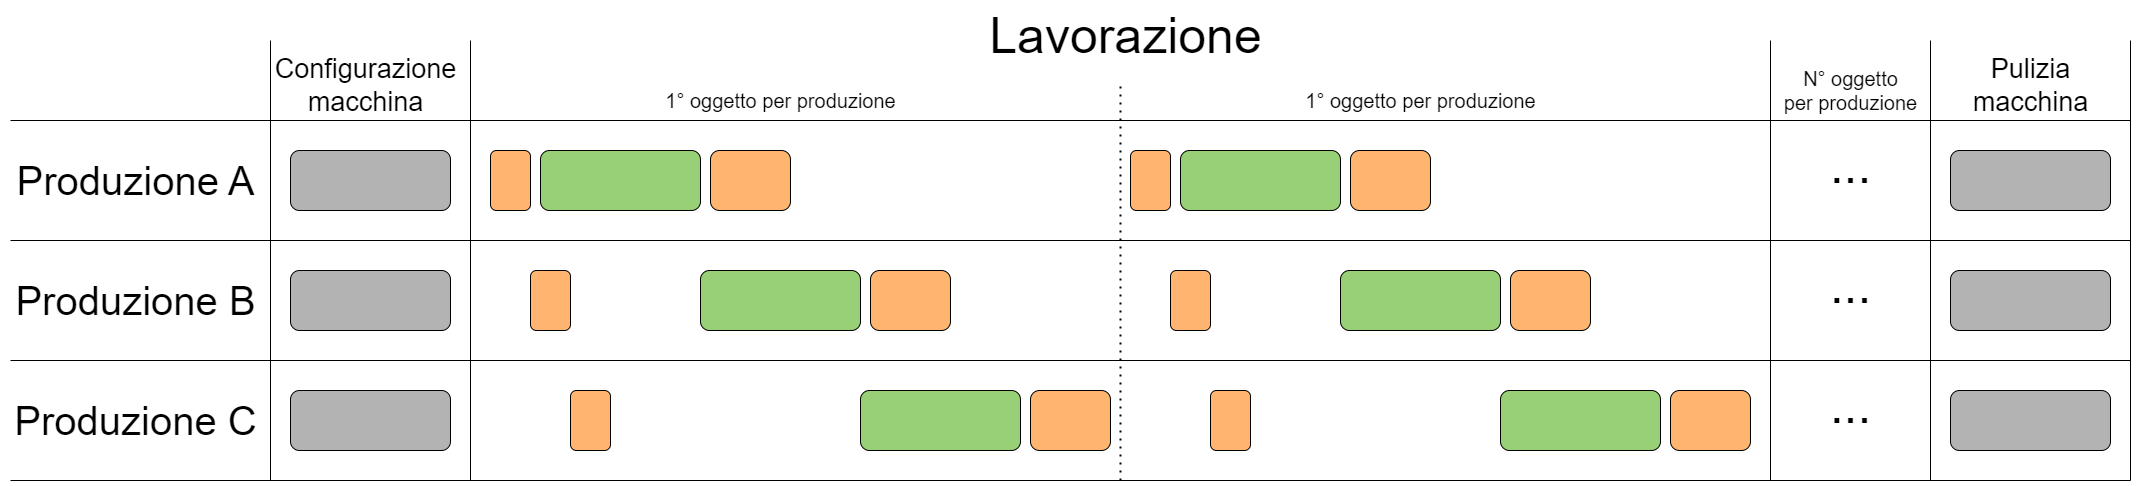

The diagram above was exported from draw.io. Its source (the exported page's mxGraphModel, read from the mxfile embedded in the PNG):
<mxGraphModel dx="5105" dy="3915" grid="1" gridSize="10" guides="1" tooltips="1" connect="1" arrows="1" fold="1" page="0" pageScale="1" pageWidth="827" pageHeight="1169" math="0" shadow="0">
  <root>
    <mxCell id="0" />
    <mxCell id="1" parent="0" />
    <mxCell id="2" value="" style="endArrow=none;html=1;rounded=0;" edge="1" parent="1">
      <mxGeometry width="50" height="50" relative="1" as="geometry">
        <mxPoint x="-320" y="-120" as="sourcePoint" />
        <mxPoint x="1800" y="-120" as="targetPoint" />
      </mxGeometry>
    </mxCell>
    <mxCell id="3" value="" style="endArrow=none;html=1;rounded=0;" edge="1" parent="1">
      <mxGeometry width="50" height="50" relative="1" as="geometry">
        <mxPoint x="-320" as="sourcePoint" />
        <mxPoint x="1800" as="targetPoint" />
      </mxGeometry>
    </mxCell>
    <mxCell id="4" value="&lt;font style=&quot;font-size: 40px;&quot;&gt;Produzione&amp;nbsp;A&lt;/font&gt;" style="text;html=1;align=center;verticalAlign=middle;resizable=0;points=[];autosize=1;strokeColor=none;fillColor=none;" vertex="1" parent="1">
      <mxGeometry x="-325" y="-90" width="260" height="60" as="geometry" />
    </mxCell>
    <mxCell id="5" value="" style="endArrow=none;html=1;rounded=0;" edge="1" parent="1">
      <mxGeometry width="50" height="50" relative="1" as="geometry">
        <mxPoint x="-320" y="120" as="sourcePoint" />
        <mxPoint x="1800" y="120" as="targetPoint" />
      </mxGeometry>
    </mxCell>
    <mxCell id="6" value="" style="endArrow=none;html=1;rounded=0;" edge="1" parent="1">
      <mxGeometry width="50" height="50" relative="1" as="geometry">
        <mxPoint x="-320" y="240" as="sourcePoint" />
        <mxPoint x="1800" y="240" as="targetPoint" />
      </mxGeometry>
    </mxCell>
    <mxCell id="7" value="&lt;font style=&quot;font-size: 40px;&quot;&gt;Produzione&amp;nbsp;C&lt;/font&gt;" style="text;html=1;align=center;verticalAlign=middle;resizable=0;points=[];autosize=1;strokeColor=none;fillColor=none;" vertex="1" parent="1">
      <mxGeometry x="-330" y="150" width="270" height="60" as="geometry" />
    </mxCell>
    <mxCell id="8" value="&lt;font style=&quot;font-size: 40px;&quot;&gt;Produzione B&lt;/font&gt;" style="text;html=1;align=center;verticalAlign=middle;resizable=0;points=[];autosize=1;strokeColor=none;fillColor=none;" vertex="1" parent="1">
      <mxGeometry x="-325" y="30" width="260" height="60" as="geometry" />
    </mxCell>
    <mxCell id="9" value="" style="endArrow=none;html=1;rounded=0;" edge="1" parent="1">
      <mxGeometry width="50" height="50" relative="1" as="geometry">
        <mxPoint x="-60" y="240" as="sourcePoint" />
        <mxPoint x="-60" y="-200" as="targetPoint" />
      </mxGeometry>
    </mxCell>
    <mxCell id="10" value="&lt;font style=&quot;font-size: 27px;&quot;&gt;Configurazione&lt;br&gt;macchina&lt;br&gt;&lt;/font&gt;" style="text;html=1;align=center;verticalAlign=middle;resizable=0;points=[];autosize=1;strokeColor=none;fillColor=none;" vertex="1" parent="1">
      <mxGeometry x="-70" y="-195" width="210" height="80" as="geometry" />
    </mxCell>
    <mxCell id="11" value="" style="rounded=1;whiteSpace=wrap;html=1;fillColor=#B3B3B3;" vertex="1" parent="1">
      <mxGeometry x="-40" y="-90" width="160" height="60" as="geometry" />
    </mxCell>
    <mxCell id="12" value="" style="rounded=1;whiteSpace=wrap;html=1;fillColor=#B3B3B3;" vertex="1" parent="1">
      <mxGeometry x="-40" y="30" width="160" height="60" as="geometry" />
    </mxCell>
    <mxCell id="13" value="" style="rounded=1;whiteSpace=wrap;html=1;fillColor=#B3B3B3;" vertex="1" parent="1">
      <mxGeometry x="-40" y="150" width="160" height="60" as="geometry" />
    </mxCell>
    <mxCell id="14" value="" style="rounded=1;whiteSpace=wrap;html=1;fillColor=#FFB570;" vertex="1" parent="1">
      <mxGeometry x="160" y="-90" width="40" height="60" as="geometry" />
    </mxCell>
    <mxCell id="15" value="" style="rounded=1;whiteSpace=wrap;html=1;fillColor=#FFB570;" vertex="1" parent="1">
      <mxGeometry x="200" y="30" width="40" height="60" as="geometry" />
    </mxCell>
    <mxCell id="16" value="" style="rounded=1;whiteSpace=wrap;html=1;fillColor=#FFB570;" vertex="1" parent="1">
      <mxGeometry x="240" y="150" width="40" height="60" as="geometry" />
    </mxCell>
    <mxCell id="17" value="" style="rounded=1;whiteSpace=wrap;html=1;fillColor=#97D077;" vertex="1" parent="1">
      <mxGeometry x="210" y="-90" width="160" height="60" as="geometry" />
    </mxCell>
    <mxCell id="18" value="" style="rounded=1;whiteSpace=wrap;html=1;fillColor=#97D077;" vertex="1" parent="1">
      <mxGeometry x="370" y="30" width="160" height="60" as="geometry" />
    </mxCell>
    <mxCell id="19" value="" style="rounded=1;whiteSpace=wrap;html=1;fillColor=#97D077;" vertex="1" parent="1">
      <mxGeometry x="530" y="150" width="160" height="60" as="geometry" />
    </mxCell>
    <mxCell id="20" value="" style="rounded=1;whiteSpace=wrap;html=1;fillColor=#FFB570;" vertex="1" parent="1">
      <mxGeometry x="380" y="-90" width="80" height="60" as="geometry" />
    </mxCell>
    <mxCell id="21" value="" style="rounded=1;whiteSpace=wrap;html=1;fillColor=#FFB570;" vertex="1" parent="1">
      <mxGeometry x="540" y="30" width="80" height="60" as="geometry" />
    </mxCell>
    <mxCell id="22" value="" style="rounded=1;whiteSpace=wrap;html=1;fillColor=#FFB570;" vertex="1" parent="1">
      <mxGeometry x="700" y="150" width="80" height="60" as="geometry" />
    </mxCell>
    <mxCell id="23" value="" style="rounded=1;whiteSpace=wrap;html=1;fillColor=#FFB570;" vertex="1" parent="1">
      <mxGeometry x="800" y="-90" width="40" height="60" as="geometry" />
    </mxCell>
    <mxCell id="24" value="" style="rounded=1;whiteSpace=wrap;html=1;fillColor=#FFB570;" vertex="1" parent="1">
      <mxGeometry x="840" y="30" width="40" height="60" as="geometry" />
    </mxCell>
    <mxCell id="25" value="" style="rounded=1;whiteSpace=wrap;html=1;fillColor=#FFB570;" vertex="1" parent="1">
      <mxGeometry x="880" y="150" width="40" height="60" as="geometry" />
    </mxCell>
    <mxCell id="26" value="" style="rounded=1;whiteSpace=wrap;html=1;fillColor=#97D077;" vertex="1" parent="1">
      <mxGeometry x="850" y="-90" width="160" height="60" as="geometry" />
    </mxCell>
    <mxCell id="27" value="" style="rounded=1;whiteSpace=wrap;html=1;fillColor=#97D077;" vertex="1" parent="1">
      <mxGeometry x="1010" y="30" width="160" height="60" as="geometry" />
    </mxCell>
    <mxCell id="28" value="" style="rounded=1;whiteSpace=wrap;html=1;fillColor=#97D077;" vertex="1" parent="1">
      <mxGeometry x="1170" y="150" width="160" height="60" as="geometry" />
    </mxCell>
    <mxCell id="29" value="" style="rounded=1;whiteSpace=wrap;html=1;fillColor=#FFB570;" vertex="1" parent="1">
      <mxGeometry x="1020" y="-90" width="80" height="60" as="geometry" />
    </mxCell>
    <mxCell id="30" value="" style="rounded=1;whiteSpace=wrap;html=1;fillColor=#FFB570;" vertex="1" parent="1">
      <mxGeometry x="1180" y="30" width="80" height="60" as="geometry" />
    </mxCell>
    <mxCell id="31" value="" style="rounded=1;whiteSpace=wrap;html=1;fillColor=#FFB570;" vertex="1" parent="1">
      <mxGeometry x="1340" y="150" width="80" height="60" as="geometry" />
    </mxCell>
    <mxCell id="32" value="" style="endArrow=none;html=1;rounded=0;" edge="1" parent="1">
      <mxGeometry width="50" height="50" relative="1" as="geometry">
        <mxPoint x="140" y="240" as="sourcePoint" />
        <mxPoint x="140" y="-200" as="targetPoint" />
      </mxGeometry>
    </mxCell>
    <mxCell id="33" value="" style="endArrow=none;dashed=1;html=1;dashPattern=1 3;strokeWidth=2;rounded=0;" edge="1" parent="1">
      <mxGeometry width="50" height="50" relative="1" as="geometry">
        <mxPoint x="790" y="240" as="sourcePoint" />
        <mxPoint x="790" y="-160" as="targetPoint" />
      </mxGeometry>
    </mxCell>
    <mxCell id="34" value="" style="endArrow=none;html=1;rounded=0;" edge="1" parent="1">
      <mxGeometry width="50" height="50" relative="1" as="geometry">
        <mxPoint x="1600" y="240" as="sourcePoint" />
        <mxPoint x="1600" y="-200" as="targetPoint" />
      </mxGeometry>
    </mxCell>
    <mxCell id="35" value="" style="rounded=1;whiteSpace=wrap;html=1;fillColor=#B3B3B3;" vertex="1" parent="1">
      <mxGeometry x="1620" y="-90" width="160" height="60" as="geometry" />
    </mxCell>
    <mxCell id="36" value="" style="rounded=1;whiteSpace=wrap;html=1;fillColor=#B3B3B3;" vertex="1" parent="1">
      <mxGeometry x="1620" y="30" width="160" height="60" as="geometry" />
    </mxCell>
    <mxCell id="37" value="" style="rounded=1;whiteSpace=wrap;html=1;fillColor=#B3B3B3;" vertex="1" parent="1">
      <mxGeometry x="1620" y="150" width="160" height="60" as="geometry" />
    </mxCell>
    <mxCell id="38" value="" style="endArrow=none;html=1;rounded=0;" edge="1" parent="1">
      <mxGeometry width="50" height="50" relative="1" as="geometry">
        <mxPoint x="1800" y="240" as="sourcePoint" />
        <mxPoint x="1800" y="-200" as="targetPoint" />
      </mxGeometry>
    </mxCell>
    <mxCell id="39" value="&lt;font style=&quot;font-size: 27px;&quot;&gt;Pulizia&lt;br&gt;macchina&lt;br&gt;&lt;/font&gt;" style="text;html=1;align=center;verticalAlign=middle;resizable=0;points=[];autosize=1;strokeColor=none;fillColor=none;" vertex="1" parent="1">
      <mxGeometry x="1630" y="-195" width="140" height="80" as="geometry" />
    </mxCell>
    <mxCell id="40" value="&lt;font style=&quot;font-size: 50px;&quot;&gt;Lavorazione&lt;br&gt;&lt;/font&gt;" style="text;html=1;align=center;verticalAlign=middle;resizable=0;points=[];autosize=1;strokeColor=none;fillColor=none;" vertex="1" parent="1">
      <mxGeometry x="645" y="-240" width="300" height="70" as="geometry" />
    </mxCell>
    <mxCell id="41" value="&lt;font style=&quot;&quot;&gt;&lt;font style=&quot;font-size: 20px;&quot;&gt;1° oggetto per produzione&lt;/font&gt;&lt;br&gt;&lt;/font&gt;" style="text;html=1;align=center;verticalAlign=middle;resizable=0;points=[];autosize=1;strokeColor=none;fillColor=none;" vertex="1" parent="1">
      <mxGeometry x="325" y="-160" width="250" height="40" as="geometry" />
    </mxCell>
    <mxCell id="42" value="&lt;font style=&quot;&quot;&gt;&lt;font style=&quot;font-size: 20px;&quot;&gt;1° oggetto per produzione&lt;/font&gt;&lt;br&gt;&lt;/font&gt;" style="text;html=1;align=center;verticalAlign=middle;resizable=0;points=[];autosize=1;strokeColor=none;fillColor=none;" vertex="1" parent="1">
      <mxGeometry x="965" y="-160" width="250" height="40" as="geometry" />
    </mxCell>
    <mxCell id="43" value="" style="endArrow=none;html=1;rounded=0;" edge="1" parent="1">
      <mxGeometry width="50" height="50" relative="1" as="geometry">
        <mxPoint x="1440" y="240" as="sourcePoint" />
        <mxPoint x="1440" y="-200" as="targetPoint" />
      </mxGeometry>
    </mxCell>
    <mxCell id="44" value="&lt;font style=&quot;&quot;&gt;&lt;font style=&quot;font-size: 20px;&quot;&gt;N° oggetto &lt;br&gt;per produzione&lt;/font&gt;&lt;br&gt;&lt;/font&gt;" style="text;html=1;align=center;verticalAlign=middle;resizable=0;points=[];autosize=1;strokeColor=none;fillColor=none;" vertex="1" parent="1">
      <mxGeometry x="1440" y="-180" width="160" height="60" as="geometry" />
    </mxCell>
    <mxCell id="45" value="&lt;font style=&quot;&quot;&gt;&lt;font style=&quot;font-size: 50px;&quot;&gt;...&lt;/font&gt;&lt;br&gt;&lt;/font&gt;" style="text;html=1;align=center;verticalAlign=middle;resizable=0;points=[];autosize=1;strokeColor=none;fillColor=none;" vertex="1" parent="1">
      <mxGeometry x="1485" y="-110" width="70" height="70" as="geometry" />
    </mxCell>
    <mxCell id="46" value="&lt;font style=&quot;&quot;&gt;&lt;font style=&quot;font-size: 50px;&quot;&gt;...&lt;/font&gt;&lt;br&gt;&lt;/font&gt;" style="text;html=1;align=center;verticalAlign=middle;resizable=0;points=[];autosize=1;strokeColor=none;fillColor=none;" vertex="1" parent="1">
      <mxGeometry x="1485" y="10" width="70" height="70" as="geometry" />
    </mxCell>
    <mxCell id="47" value="&lt;font style=&quot;&quot;&gt;&lt;font style=&quot;font-size: 50px;&quot;&gt;...&lt;/font&gt;&lt;br&gt;&lt;/font&gt;" style="text;html=1;align=center;verticalAlign=middle;resizable=0;points=[];autosize=1;strokeColor=none;fillColor=none;" vertex="1" parent="1">
      <mxGeometry x="1485" y="130" width="70" height="70" as="geometry" />
    </mxCell>
  </root>
</mxGraphModel>